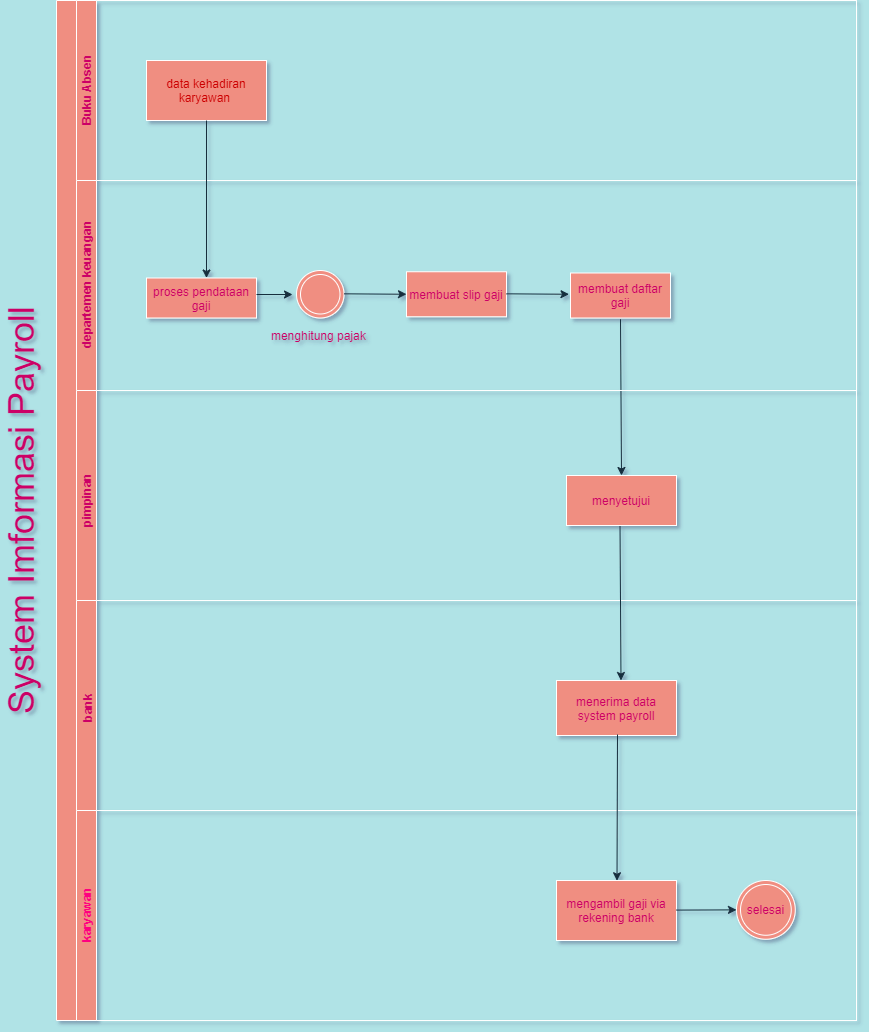

The diagram above was exported from draw.io. Its source (the exported page's mxGraphModel, read from the mxfile embedded in the PNG):
<mxGraphModel dx="2370" dy="1228" grid="1" gridSize="10" guides="1" tooltips="1" connect="1" arrows="1" fold="1" page="1" pageScale="1" pageWidth="1100" pageHeight="850" background="#B0E3E6" math="0" shadow="0">
  <root>
    <mxCell id="0" />
    <mxCell id="1" parent="0" />
    <mxCell id="l-q9_zFQs6bWL273texg-9" value="&lt;span style=&quot;color: rgba(0 , 0 , 0 , 0) ; font-family: monospace ; font-size: 0px ; font-weight: 400 ; background-color: rgb(248 , 249 , 250)&quot;&gt;dxgfhgfhkjlj&lt;/span&gt;" style="swimlane;html=1;childLayout=stackLayout;resizeParent=1;resizeParentMax=0;horizontal=0;startSize=20;horizontalStack=0;fillColor=#F08E81;strokeColor=#FFFFFF;fontColor=#1A1A1A;" vertex="1" parent="1">
      <mxGeometry x="160" y="100" width="800" height="1020" as="geometry">
        <mxRectangle x="160" y="100" width="30" height="20" as="alternateBounds" />
      </mxGeometry>
    </mxCell>
    <mxCell id="l-q9_zFQs6bWL273texg-10" value="" style="swimlane;html=1;startSize=20;horizontal=0;fillColor=#F08E81;strokeColor=#FFFFFF;fontColor=#1A1A1A;" vertex="1" parent="l-q9_zFQs6bWL273texg-9">
      <mxGeometry x="20" width="780" height="180" as="geometry">
        <mxRectangle x="20" width="780" height="40" as="alternateBounds" />
      </mxGeometry>
    </mxCell>
    <mxCell id="l-q9_zFQs6bWL273texg-16" value="Buku Absen" style="text;html=1;strokeColor=none;fillColor=none;align=center;verticalAlign=middle;whiteSpace=wrap;rotation=-90;fontStyle=1;fontColor=#CC0066;" vertex="1" parent="l-q9_zFQs6bWL273texg-10">
      <mxGeometry x="-50" y="80" width="120" height="20" as="geometry" />
    </mxCell>
    <mxCell id="l-q9_zFQs6bWL273texg-17" value="data kehadiran karyawan&amp;nbsp;" style="whiteSpace=wrap;html=1;fillColor=#F08E81;strokeColor=#FFFFFF;fontColor=#CC0000;" vertex="1" parent="l-q9_zFQs6bWL273texg-10">
      <mxGeometry x="70" y="60" width="120" height="60" as="geometry" />
    </mxCell>
    <mxCell id="l-q9_zFQs6bWL273texg-11" value="departemen keuangan" style="swimlane;html=1;startSize=20;horizontal=0;fillColor=#F08E81;strokeColor=#FFFFFF;fontColor=#CC0066;" vertex="1" parent="l-q9_zFQs6bWL273texg-9">
      <mxGeometry x="20" y="180" width="780" height="210" as="geometry" />
    </mxCell>
    <mxCell id="l-q9_zFQs6bWL273texg-19" value="proses pendataan gaji" style="whiteSpace=wrap;html=1;fillColor=#F08E81;strokeColor=#FFFFFF;fontColor=#CC0066;" vertex="1" parent="l-q9_zFQs6bWL273texg-11">
      <mxGeometry x="70" y="97.5" width="110" height="40" as="geometry" />
    </mxCell>
    <mxCell id="l-q9_zFQs6bWL273texg-20" value="" style="ellipse;shape=doubleEllipse;whiteSpace=wrap;html=1;aspect=fixed;fillColor=#F08E81;strokeColor=#FFFFFF;fontColor=#1A1A1A;" vertex="1" parent="l-q9_zFQs6bWL273texg-11">
      <mxGeometry x="220" y="90" width="47.5" height="47.5" as="geometry" />
    </mxCell>
    <mxCell id="l-q9_zFQs6bWL273texg-21" value="membuat slip gaji" style="whiteSpace=wrap;html=1;fillColor=#F08E81;strokeColor=#FFFFFF;fontColor=#CC0066;" vertex="1" parent="l-q9_zFQs6bWL273texg-11">
      <mxGeometry x="330" y="91.25" width="100" height="45" as="geometry" />
    </mxCell>
    <mxCell id="l-q9_zFQs6bWL273texg-22" value="membuat daftar gaji" style="whiteSpace=wrap;html=1;fillColor=#F08E81;strokeColor=#FFFFFF;fontColor=#CC0066;" vertex="1" parent="l-q9_zFQs6bWL273texg-11">
      <mxGeometry x="494" y="92.5" width="100" height="45" as="geometry" />
    </mxCell>
    <mxCell id="l-q9_zFQs6bWL273texg-28" value="menghitung pajak&amp;nbsp;" style="text;html=1;strokeColor=none;fillColor=none;align=center;verticalAlign=middle;whiteSpace=wrap;fontColor=#CC0066;" vertex="1" parent="l-q9_zFQs6bWL273texg-11">
      <mxGeometry x="188.75" y="145" width="110" height="20" as="geometry" />
    </mxCell>
    <mxCell id="l-q9_zFQs6bWL273texg-30" value="" style="endArrow=classic;html=1;labelBackgroundColor=#B0E3E6;strokeColor=#182E3E;fontColor=#1A1A1A;" edge="1" parent="l-q9_zFQs6bWL273texg-11">
      <mxGeometry width="50" height="50" relative="1" as="geometry">
        <mxPoint x="180" y="114" as="sourcePoint" />
        <mxPoint x="216" y="114" as="targetPoint" />
      </mxGeometry>
    </mxCell>
    <mxCell id="l-q9_zFQs6bWL273texg-31" value="" style="endArrow=classic;html=1;entryX=0;entryY=0.5;entryDx=0;entryDy=0;labelBackgroundColor=#B0E3E6;strokeColor=#182E3E;fontColor=#1A1A1A;" edge="1" parent="l-q9_zFQs6bWL273texg-11" target="l-q9_zFQs6bWL273texg-21">
      <mxGeometry width="50" height="50" relative="1" as="geometry">
        <mxPoint x="267.5" y="113.32999999999998" as="sourcePoint" />
        <mxPoint x="320" y="113" as="targetPoint" />
      </mxGeometry>
    </mxCell>
    <mxCell id="l-q9_zFQs6bWL273texg-32" value="" style="endArrow=classic;html=1;entryX=0;entryY=0.5;entryDx=0;entryDy=0;labelBackgroundColor=#B0E3E6;strokeColor=#182E3E;fontColor=#1A1A1A;" edge="1" parent="l-q9_zFQs6bWL273texg-11">
      <mxGeometry width="50" height="50" relative="1" as="geometry">
        <mxPoint x="430" y="113.32999999999993" as="sourcePoint" />
        <mxPoint x="492.5" y="113.75" as="targetPoint" />
      </mxGeometry>
    </mxCell>
    <mxCell id="l-q9_zFQs6bWL273texg-33" value="" style="endArrow=classic;html=1;entryX=0.5;entryY=0;entryDx=0;entryDy=0;labelBackgroundColor=#B0E3E6;strokeColor=#182E3E;fontColor=#1A1A1A;" edge="1" parent="l-q9_zFQs6bWL273texg-11" target="l-q9_zFQs6bWL273texg-24">
      <mxGeometry width="50" height="50" relative="1" as="geometry">
        <mxPoint x="544" y="138.75" as="sourcePoint" />
        <mxPoint x="594" y="88.75" as="targetPoint" />
      </mxGeometry>
    </mxCell>
    <mxCell id="l-q9_zFQs6bWL273texg-29" value="" style="endArrow=classic;html=1;exitX=0.5;exitY=1;exitDx=0;exitDy=0;exitPerimeter=0;labelBackgroundColor=#B0E3E6;strokeColor=#182E3E;fontColor=#1A1A1A;" edge="1" parent="l-q9_zFQs6bWL273texg-11" source="l-q9_zFQs6bWL273texg-17">
      <mxGeometry width="50" height="50" relative="1" as="geometry">
        <mxPoint x="130" y="-52.5" as="sourcePoint" />
        <mxPoint x="130" y="97.5" as="targetPoint" />
      </mxGeometry>
    </mxCell>
    <mxCell id="l-q9_zFQs6bWL273texg-12" value="Lane 3" style="swimlane;html=1;startSize=20;horizontal=0;fontStyle=0;fillColor=#F08E81;strokeColor=#FFFFFF;fontColor=#1A1A1A;" vertex="1" parent="l-q9_zFQs6bWL273texg-9">
      <mxGeometry x="20" y="390" width="780" height="630" as="geometry" />
    </mxCell>
    <mxCell id="l-q9_zFQs6bWL273texg-14" value="" style="swimlane;html=1;startSize=20;horizontal=0;fillColor=#F08E81;strokeColor=#FFFFFF;fontColor=#1A1A1A;" vertex="1" parent="l-q9_zFQs6bWL273texg-12">
      <mxGeometry y="210" width="780" height="420" as="geometry" />
    </mxCell>
    <mxCell id="l-q9_zFQs6bWL273texg-15" value="karyawan" style="swimlane;html=1;startSize=20;horizontal=0;fillColor=#F08E81;strokeColor=#FFFFFF;fontColor=#FF0080;" vertex="1" parent="l-q9_zFQs6bWL273texg-14">
      <mxGeometry y="210" width="780" height="210" as="geometry" />
    </mxCell>
    <mxCell id="l-q9_zFQs6bWL273texg-26" value="mengambil gaji via rekening bank" style="whiteSpace=wrap;html=1;fillColor=#F08E81;strokeColor=#FFFFFF;fontColor=#CC0066;" vertex="1" parent="l-q9_zFQs6bWL273texg-15">
      <mxGeometry x="480" y="70" width="120" height="60" as="geometry" />
    </mxCell>
    <mxCell id="l-q9_zFQs6bWL273texg-27" value="selesai" style="ellipse;shape=doubleEllipse;whiteSpace=wrap;html=1;aspect=fixed;fillColor=#F08E81;strokeColor=#FFFFFF;fontColor=#CC0066;" vertex="1" parent="l-q9_zFQs6bWL273texg-15">
      <mxGeometry x="660" y="70" width="58.75" height="58.75" as="geometry" />
    </mxCell>
    <mxCell id="l-q9_zFQs6bWL273texg-37" value="" style="endArrow=classic;html=1;entryX=0;entryY=0.5;entryDx=0;entryDy=0;labelBackgroundColor=#B0E3E6;strokeColor=#182E3E;fontColor=#1A1A1A;" edge="1" parent="l-q9_zFQs6bWL273texg-15" target="l-q9_zFQs6bWL273texg-27">
      <mxGeometry width="50" height="50" relative="1" as="geometry">
        <mxPoint x="600" y="99.57999999999993" as="sourcePoint" />
        <mxPoint x="650" y="100" as="targetPoint" />
      </mxGeometry>
    </mxCell>
    <mxCell id="l-q9_zFQs6bWL273texg-25" value="menerima data system payroll" style="whiteSpace=wrap;html=1;fillColor=#F08E81;strokeColor=#FFFFFF;fontColor=#CC0066;" vertex="1" parent="l-q9_zFQs6bWL273texg-14">
      <mxGeometry x="480" y="80" width="120" height="55" as="geometry" />
    </mxCell>
    <mxCell id="l-q9_zFQs6bWL273texg-34" value="bank" style="text;html=1;strokeColor=none;fillColor=none;align=center;verticalAlign=middle;whiteSpace=wrap;rotation=-90;fontStyle=1;fontColor=#CC0066;" vertex="1" parent="l-q9_zFQs6bWL273texg-14">
      <mxGeometry x="-10" y="97.5" width="40" height="20" as="geometry" />
    </mxCell>
    <mxCell id="l-q9_zFQs6bWL273texg-35" value="" style="endArrow=classic;html=1;entryX=0.5;entryY=0;entryDx=0;entryDy=0;labelBackgroundColor=#B0E3E6;strokeColor=#182E3E;fontColor=#1A1A1A;" edge="1" parent="l-q9_zFQs6bWL273texg-14">
      <mxGeometry width="50" height="50" relative="1" as="geometry">
        <mxPoint x="543.4999999999998" y="-76.25" as="sourcePoint" />
        <mxPoint x="544.5" y="80" as="targetPoint" />
      </mxGeometry>
    </mxCell>
    <mxCell id="l-q9_zFQs6bWL273texg-36" value="" style="endArrow=classic;html=1;entryX=0.5;entryY=0;entryDx=0;entryDy=0;labelBackgroundColor=#B0E3E6;strokeColor=#182E3E;fontColor=#1A1A1A;" edge="1" parent="l-q9_zFQs6bWL273texg-14">
      <mxGeometry width="50" height="50" relative="1" as="geometry">
        <mxPoint x="541" y="134" as="sourcePoint" />
        <mxPoint x="540.5000000000002" y="280.25" as="targetPoint" />
      </mxGeometry>
    </mxCell>
    <mxCell id="l-q9_zFQs6bWL273texg-23" value="pimpinan" style="text;html=1;strokeColor=none;fillColor=none;align=center;verticalAlign=middle;whiteSpace=wrap;rotation=-90;fontStyle=1;fontColor=#CC0066;" vertex="1" parent="l-q9_zFQs6bWL273texg-12">
      <mxGeometry x="-10" y="100" width="40" height="20" as="geometry" />
    </mxCell>
    <mxCell id="l-q9_zFQs6bWL273texg-24" value="menyetujui" style="whiteSpace=wrap;html=1;fillColor=#F08E81;strokeColor=#FFFFFF;fontColor=#CC0066;" vertex="1" parent="l-q9_zFQs6bWL273texg-12">
      <mxGeometry x="490" y="85" width="110" height="50" as="geometry" />
    </mxCell>
    <mxCell id="l-q9_zFQs6bWL273texg-50" value="&lt;font style=&quot;font-size: 36px&quot;&gt;System Imformasi Payroll&lt;/font&gt;" style="text;html=1;strokeColor=none;fillColor=none;align=center;verticalAlign=middle;whiteSpace=wrap;rotation=-90;fontColor=#CC0066;" vertex="1" parent="1">
      <mxGeometry x="-120" y="600" width="490" height="20" as="geometry" />
    </mxCell>
  </root>
</mxGraphModel>